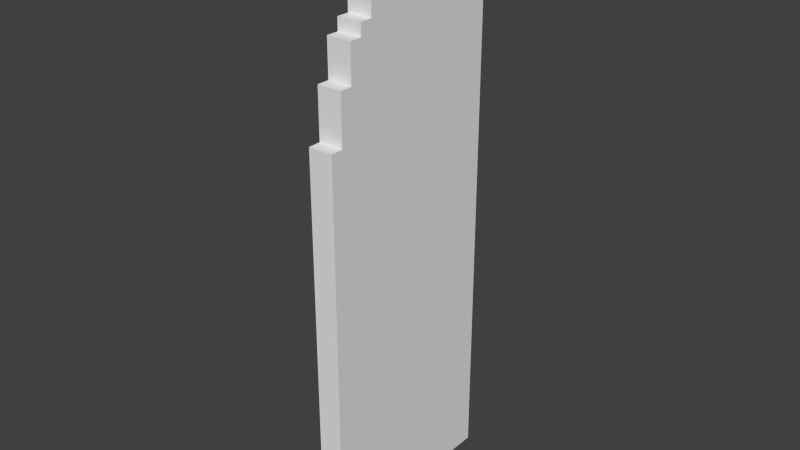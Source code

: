 # Source: pkarcs_doors3_R_open.blend  (saved by Blender 2.79.0; exported with 4.5.12 LTS)
import bpy
from mathutils import Matrix  # noqa: F401  (used for matrix-valued properties, if any)

bpy.ops.wm.read_factory_settings(use_empty=True)
scene = bpy.context.scene
scene.name = 'Scene'

# ---- collections
col_collection_1 = bpy.data.collections.new('Collection 1'); scene.collection.children.link(col_collection_1)

# ---- materials (node trees are filled in below, after node groups)
mat_material = bpy.data.materials.new('Material')
mat_material.alpha_threshold = 0.0
mat_material.use_transparent_shadow = False
mat_material.roughness = 0.5
mat_material.line_color = (0.0, 0.0, 0.0, 1.0)

# ---- material node trees

# ---- world
world_world = bpy.data.worlds.new('World'); scene.world = world_world
world_world.color = (0.05088, 0.05088, 0.05088)
world_world.use_sun_shadow = False
world_world.sun_shadow_jitter_overblur = 0.0
world_world.cycles.sampling_method = 'NONE'
world_world.cycles.sample_map_resolution = 256

# ---- meshes
me_cube = bpy.data.meshes.new('Cube')
me_cube.from_pydata([(0.5025, 0.065, -2.0), (0.5025, -0.06, -2.0), (-0.4975, -0.06, -2.0), (-0.4975, 0.065, -2.0), (0.5025, 0.065, 9.537e-07), (-0.4975, 0.065, 0.9375), (-0.2475, 0.065, 0.9375), (-0.2475, 0.065, 0.875), (-0.06, 0.065, 0.875), (-0.06, 0.065, 0.8125), (0.0025, 0.065, 0.8125), (0.0025, 0.065, 0.75), (0.1275, 0.065, 0.75), (0.1275, 0.065, 0.6875), (0.19, 0.065, 0.6875), (0.19, 0.065, 0.625), (0.2525, 0.065, 0.625), (0.2525, 0.065, 0.5), (0.315, 0.065, 0.5), (0.315, 0.065, 0.4375), (0.3775, 0.065, 0.4375), (0.3775, 0.065, 0.25), (0.44, 0.065, 0.25), (0.44, 0.065, 9.537e-07), (0.5025, -0.06, 9.537e-07), (-0.4975, -0.06, 0.9375), (0.44, -0.06, 9.537e-07), (0.44, -0.06, 0.25), (0.3775, -0.06, 0.25), (0.3775, -0.06, 0.4375), (0.315, -0.06, 0.4375), (0.315, -0.06, 0.5), (0.2525, -0.06, 0.5), (0.2525, -0.06, 0.625), (0.19, -0.06, 0.625), (0.19, -0.06, 0.6875), (0.1275, -0.06, 0.6875), (0.1275, -0.06, 0.75), (0.0025, -0.06, 0.75), (0.0025, -0.06, 0.8125), (-0.06, -0.06, 0.8125), (-0.06, -0.06, 0.875), (-0.2475, -0.06, 0.875), (-0.2475, -0.06, 0.9375)], [], [(0, 1, 2, 3), (4, 0, 3, 5, 6, 7, 8, 9, 10, 11, 12, 13, 14, 15, 16, 17, 18, 19, 20, 21, 22, 23), (24, 1, 0, 4), (25, 2, 1, 24, 26, 27, 28, 29, 30, 31, 32, 33, 34, 35, 36, 37, 38, 39, 40, 41, 42, 43), (5, 3, 2, 25), (26, 24, 4, 23), (6, 5, 25, 43), (7, 6, 43, 42), (8, 7, 42, 41), (39, 38, 11, 10), (38, 37, 12, 11), (37, 36, 13, 12), (36, 35, 14, 13), (35, 34, 15, 14), (34, 33, 16, 15), (33, 32, 17, 16), (32, 31, 18, 17), (31, 30, 19, 18), (30, 29, 20, 19), (29, 28, 21, 20), (28, 27, 22, 21), (27, 26, 23, 22), (9, 8, 41, 40), (40, 39, 10, 9)])
_uv = me_cube.uv_layers.new(name='UVMap')
_uv.uv.foreach_set('vector', [0.0, 0.02128, 0.0, 0.0, 1.0, 0.0, 1.0, 0.02128, 0.0, 0.6458, 0.0, 0.0, 1.0, 0.0, 1.0, 0.9583, 0.75, 0.9583, 0.75, 0.9375, 0.5625, 0.9375, 0.5625, 0.9167, 0.5, 0.9167, 0.5, 0.8958, 0.375, 0.8958, 0.375, 0.875, 0.3125, 0.875, 0.3125, 0.8542, 0.25, 0.8542, 0.25, 0.8125, 0.1875, 0.8125, 0.1875, 0.7917, 0.125, 0.7917, 0.125, 0.7292, 0.0625, 0.7292, 0.0625, 0.6458, 0.0, 0.6458, 0.0, 0.0, 0.0625, 0.0, 0.0625, 0.6458, 1.0, 0.9583, 1.0, 0.0, 0.0, 0.0, 0.0, 0.6458, 0.0625, 0.6458, 0.0625, 0.7292, 0.125, 0.7292, 0.125, 0.7917, 0.1875, 0.7917, 0.1875, 0.8125, 0.25, 0.8125, 0.25, 0.8542, 0.3125, 0.8542, 0.3125, 0.875, 0.375, 0.875, 0.375, 0.8958, 0.5, 0.8958, 0.5, 0.9167, 0.5625, 0.9167, 0.5625, 0.9375, 0.75, 0.9375, 0.75, 0.9583, 1.0, 0.9583, 1.0, 0.0, 0.9375, 0.0, 0.9375, 0.9583, 0.0, 0.9792, 0.0625, 0.9792, 0.0625, 0.9583, 0.0, 0.9583, 0.75, 0.9792, 1.0, 0.9792, 1.0, 0.9583, 0.75, 0.9583, 0.0625, 0.9375, 0.0, 0.9375, 0.0, 0.9583, 0.0625, 0.9583, 0.5625, 0.9583, 0.75, 0.9583, 0.75, 0.9792, 0.5625, 0.9792, 0.0, 0.9167, 0.0625, 0.9167, 0.0625, 0.8958, 0.0, 0.8958, 0.5, 0.9583, 0.375, 0.9583, 0.375, 0.9792, 0.5, 0.9792, 0.0, 0.8958, 0.0625, 0.8958, 0.0625, 0.875, 0.0, 0.875, 0.3125, 0.9583, 0.375, 0.9583, 0.375, 0.9792, 0.3125, 0.9792, 0.0625, 0.875, 0.0, 0.875, 0.0, 0.8542, 0.0625, 0.8542, 0.25, 0.9792, 0.3125, 0.9792, 0.3125, 0.9583, 0.25, 0.9583, 0.0, 0.8542, 0.0625, 0.8542, 0.0625, 0.8125, 0.0, 0.8125, 0.1875, 0.9792, 0.25, 0.9792, 0.25, 0.9583, 0.1875, 0.9583, 0.0, 0.8125, 0.0625, 0.8125, 0.0625, 0.7917, 0.0, 0.7917, 0.1875, 0.9792, 0.125, 0.9792, 0.125, 0.9583, 0.1875, 0.9583, 0.0625, 0.7917, 0.0625, 0.7292, 0.0, 0.7292, 0.0, 0.7917, 0.125, 0.9792, 0.0625, 0.9792, 0.0625, 0.9583, 0.125, 0.9583, 0.0, 0.6458, 0.0, 0.7292, 0.0625, 0.7292, 0.0625, 0.6458, 0.0625, 0.9167, 0.0625, 0.9375, 0.0, 0.9375, 0.0, 0.9167, 0.5, 0.9792, 0.5625, 0.9792, 0.5625, 0.9583, 0.5, 0.9583])
me_cube.materials.append(mat_material)
me_cube.use_remesh_preserve_volume = False
me_cube.use_remesh_preserve_attributes = False
me_cube.use_mirror_vertex_groups = False
me_cube.update()

# ---- objects
ob_cube = bpy.data.objects.new('Cube', me_cube)

# ---- transforms, parenting, visibility, modifiers, constraints
ob_cube.location = (-0.44, 0.94, 1.5)
ob_cube.rotation_euler = (0.0, 0.0, -1.571)
ob_cube.lock_rotations_4d = False
ob_cube.empty_display_type = 'ARROWS'
ob_cube.show_wire = True
ob_cube.lineart.crease_threshold = 0.0

# ---- collection membership
col_collection_1.objects.link(ob_cube)

# ---- scene / render settings (as saved in the file)
scene.frame_start = 1; scene.frame_end = 250; scene.frame_set(1)
scene.render.engine = 'BLENDER_EEVEE_NEXT'
scene.render.resolution_percentage = 50
scene.render.dither_intensity = 0.0
scene.render.film_transparent = True
scene.cycles.use_denoising = False
scene.cycles.samples = 10
scene.cycles.sampling_pattern = 'TABULATED_SOBOL'
scene.cycles.light_sampling_threshold = 0.0
scene.cycles.use_adaptive_sampling = False
scene.cycles.use_light_tree = False
scene.cycles.blur_glossy = 0.0
scene.cycles.pixel_filter_type = 'GAUSSIAN'
scene.cycles.sample_clamp_indirect = 0.0
scene.view_settings.view_transform = 'Standard'
bpy.context.view_layer.update()

# ---- added for rendering (the .blend has no active camera and no usable light): camera, sun
cam_auto = bpy.data.cameras.new('AutoCamera')
cam_auto.lens = 50.0
cam_auto.sensor_width = 36.0
cam_auto.clip_end = 1000.0
ob_auto_camera = bpy.data.objects.new('AutoCamera', cam_auto)
scene.collection.objects.link(ob_auto_camera)
ob_auto_camera.location = (2.43584, -2.51051, 3.26743)
ob_auto_camera.rotation_euler = (1.09748, -7.21219e-08, 0.694738)
scene.camera = ob_auto_camera
light_auto_sun = bpy.data.lights.new('AutoSun', 'SUN')
light_auto_sun.energy = 3.0
light_auto_sun.angle = 0.0523599
ob_auto_sun = bpy.data.objects.new('AutoSun', light_auto_sun)
scene.collection.objects.link(ob_auto_sun)
ob_auto_sun.rotation_euler = (0.872665, 0.174533, 0.523599)
bpy.context.view_layer.update()
